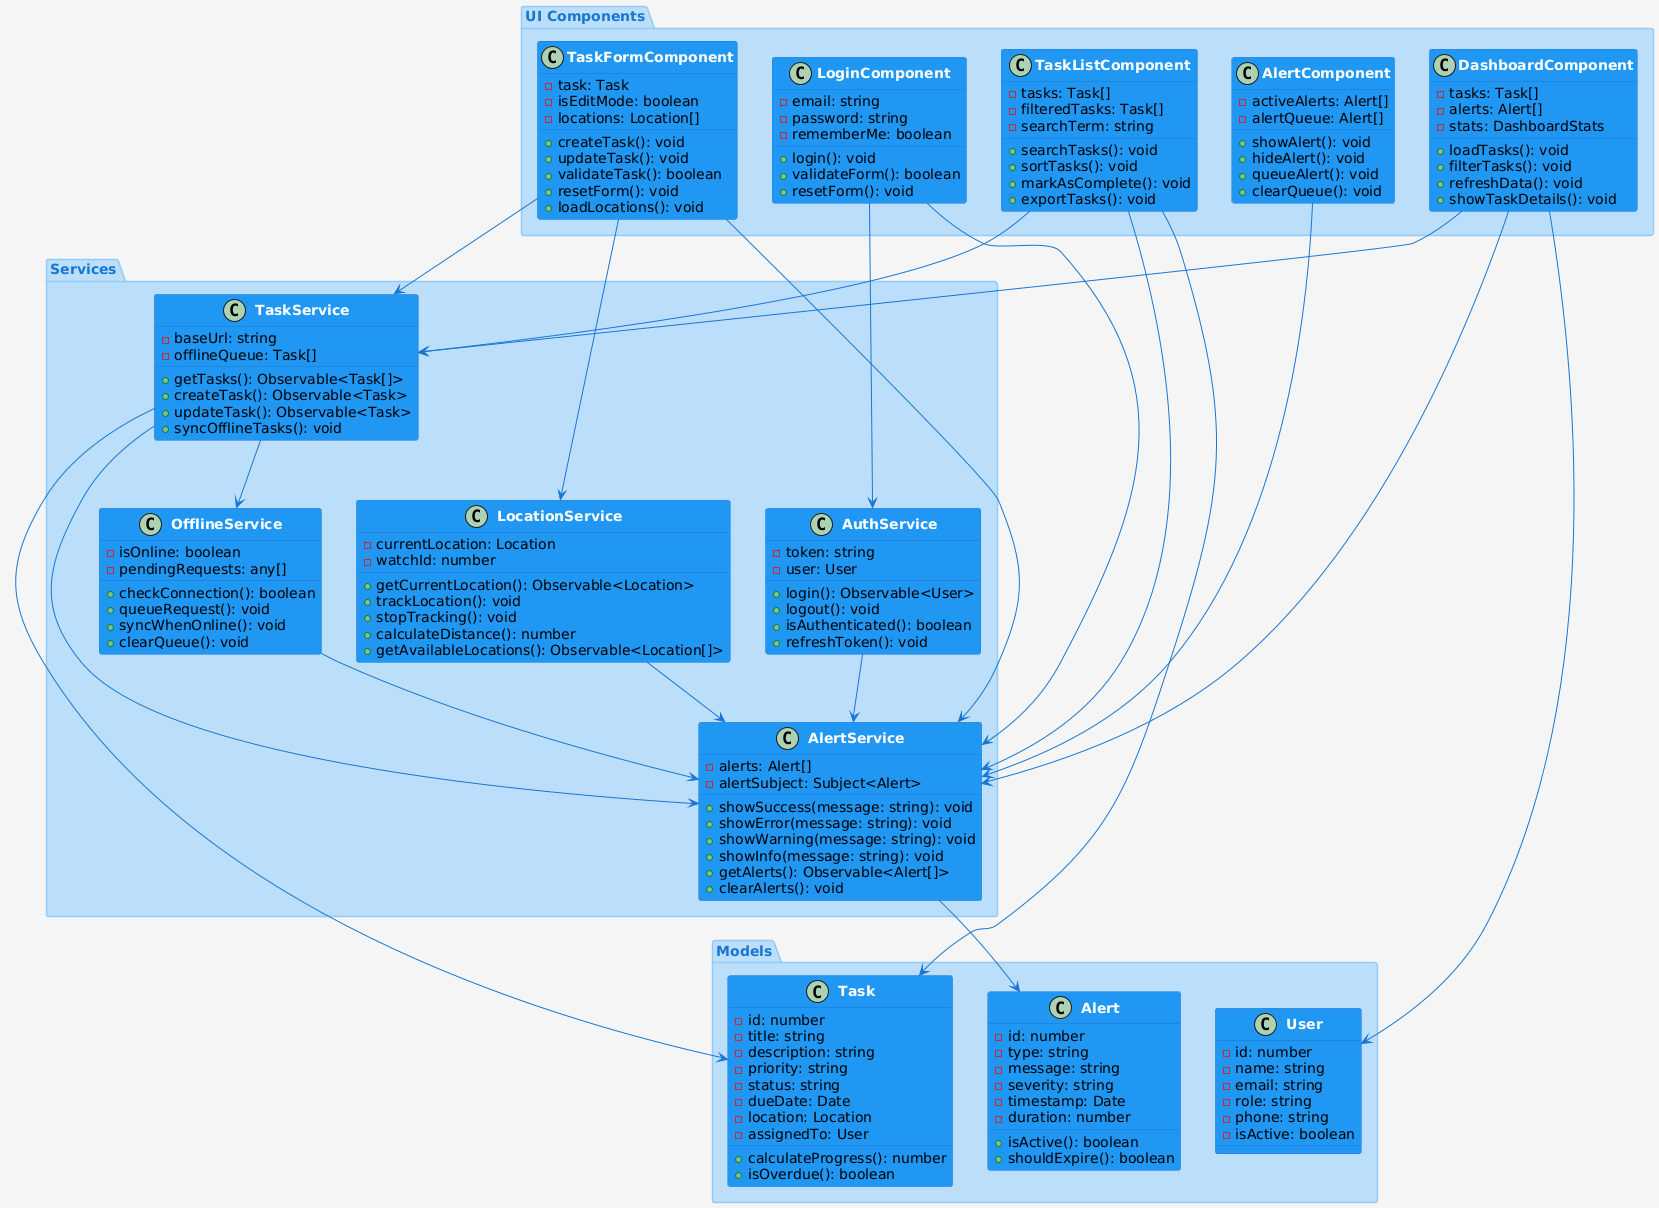

The diagram above was rendered by PlantUML. Its source (embedded in the PNG):
@startuml
skinparam {
  BackgroundColor #F5F5F5
  Shadowing false
  
  ClassBackgroundColor #2196F3
  ClassBorderColor #1976D2
  ClassFontName Arial
  ClassFontColor #FFFFFF
  ClassFontSize 14
  ClassFontStyle bold
  
  AttributeBackgroundColor #64B5F6
  AttributeBorderColor #42A5F5
  AttributeFontName Arial
  AttributeFontColor #FFFFFF
  AttributeFontSize 12
  
  MethodBackgroundColor #90CAF9
  MethodBorderColor #64B5F6
  MethodFontName Arial
  MethodFontColor #FFFFFF
  MethodFontSize 12
  
  ArrowColor #1976D2
  ArrowFontColor #1976D2
  
  PackageBackgroundColor #BBDEFB
  PackageBorderColor #90CAF9
  PackageFontColor #1976D2
}

package "UI Components" #BBDEFB {
  class LoginComponent {
    - email: string
    - password: string
    - rememberMe: boolean
    + login(): void
    + validateForm(): boolean
    + resetForm(): void
  }

  class DashboardComponent {
    - tasks: Task[]
    - alerts: Alert[]
    - stats: DashboardStats
    + loadTasks(): void
    + filterTasks(): void
    + refreshData(): void
    + showTaskDetails(): void
  }

  class TaskListComponent {
    - tasks: Task[]
    - filteredTasks: Task[]
    - searchTerm: string
    + searchTasks(): void
    + sortTasks(): void
    + markAsComplete(): void
    + exportTasks(): void
  }

  class TaskFormComponent {
    - task: Task
    - isEditMode: boolean
    - locations: Location[]
    + createTask(): void
    + updateTask(): void
    + validateTask(): boolean
    + resetForm(): void
    + loadLocations(): void
  }

  class AlertComponent {
    - activeAlerts: Alert[]
    - alertQueue: Alert[]
    + showAlert(): void
    + hideAlert(): void
    + queueAlert(): void
    + clearQueue(): void
  }
}

package "Services" #BBDEFB {
  class AuthService {
    - token: string
    - user: User
    + login(): Observable<User>
    + logout(): void
    + isAuthenticated(): boolean
    + refreshToken(): void
  }

  class TaskService {
    - baseUrl: string
    - offlineQueue: Task[]
    + getTasks(): Observable<Task[]>
    + createTask(): Observable<Task>
    + updateTask(): Observable<Task>
    + syncOfflineTasks(): void
  }

  class LocationService {
    - currentLocation: Location
    - watchId: number
    + getCurrentLocation(): Observable<Location>
    + trackLocation(): void
    + stopTracking(): void
    + calculateDistance(): number
    + getAvailableLocations(): Observable<Location[]>
  }

  class OfflineService {
    - isOnline: boolean
    - pendingRequests: any[]
    + checkConnection(): boolean
    + queueRequest(): void
    + syncWhenOnline(): void
    + clearQueue(): void
  }

  class AlertService {
    - alerts: Alert[]
    - alertSubject: Subject<Alert>
    + showSuccess(message: string): void
    + showError(message: string): void
    + showWarning(message: string): void
    + showInfo(message: string): void
    + getAlerts(): Observable<Alert[]>
    + clearAlerts(): void
  }
}

package "Models" #BBDEFB {
  class User {
    - id: number
    - name: string
    - email: string
    - role: string
    - phone: string
    - isActive: boolean
  }

  class Task {
    - id: number
    - title: string
    - description: string
    - priority: string
    - status: string
    - dueDate: Date
    - location: Location
    - assignedTo: User
    + calculateProgress(): number
    + isOverdue(): boolean
  }

  class Alert {
    - id: number
    - type: string
    - message: string
    - severity: string
    - timestamp: Date
    - duration: number
    + isActive(): boolean
    + shouldExpire(): boolean
  }
}

' **RELACIONES PARA ALERT SERVICE**
LoginComponent --> AlertService
DashboardComponent --> AlertService
TaskListComponent --> AlertService
TaskFormComponent --> AlertService

AuthService --> AlertService
TaskService --> AlertService
LocationService --> AlertService
OfflineService --> AlertService

AlertComponent --> AlertService
AlertService --> Alert

' Otras relaciones existentes
LoginComponent --> AuthService
DashboardComponent --> TaskService
TaskListComponent --> TaskService
TaskFormComponent --> TaskService
TaskFormComponent --> LocationService

TaskService --> OfflineService
TaskService --> Task
TaskListComponent --> Task
DashboardComponent --> User
@enduml